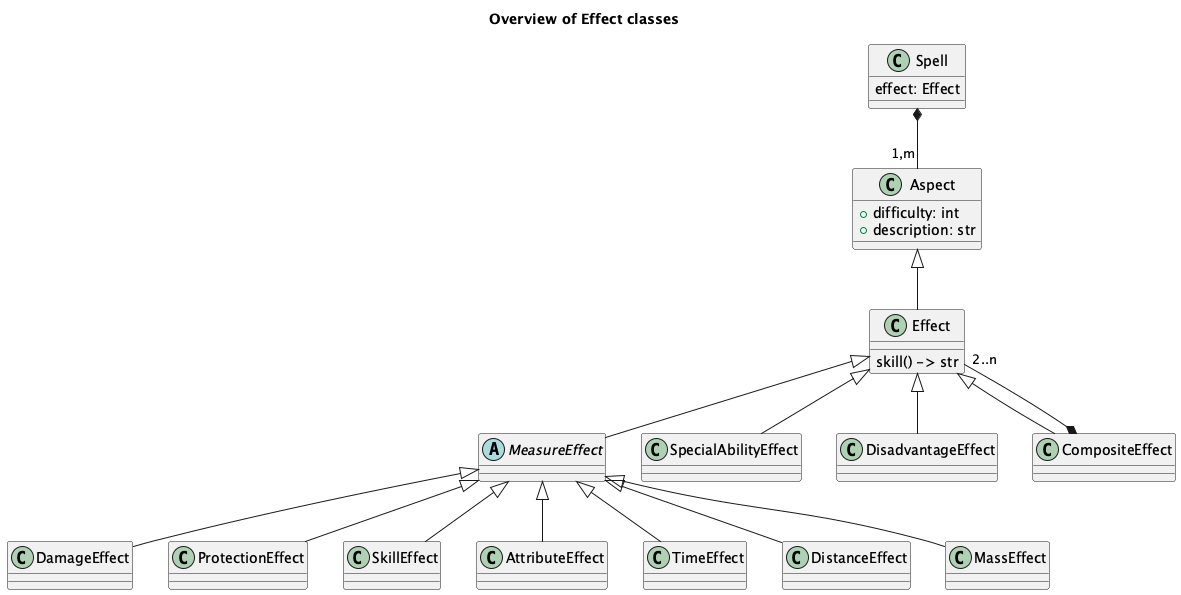

The diagram above was rendered by PlantUML. Its source (embedded in the PNG):
@startuml
'https://plantuml.com/class-diagram
'v3 of spell definitions

title Overview of Effect classes

class Spell {
    effect: Effect
}

class Aspect {
    + difficulty: int
    + description: str
}

Spell *-- "1,m" Aspect

class Effect {
    skill() -> str
}
Aspect <|-- Effect

abstract class MeasureEffect
Effect <|-- MeasureEffect

class DamageEffect
MeasureEffect <|-- DamageEffect

class ProtectionEffect
MeasureEffect <|-- ProtectionEffect

class SkillEffect
MeasureEffect <|-- SkillEffect

class AttributeEffect
MeasureEffect <|-- AttributeEffect

class SpecialAbilityEffect
Effect <|-- SpecialAbilityEffect

class DisadvantageEffect
Effect <|-- DisadvantageEffect

class TimeEffect
MeasureEffect <|-- TimeEffect

class DistanceEffect
MeasureEffect <|-- DistanceEffect

class MassEffect
MeasureEffect <|-- MassEffect

/'class VolumeEffect
MeasureEffect <|-- VolumeEffect
VolumeUnit <|--- VolumeEffect'/

class CompositeEffect
Effect <|-- CompositeEffect
CompositeEffect *-- "2..n" Effect

@enduml